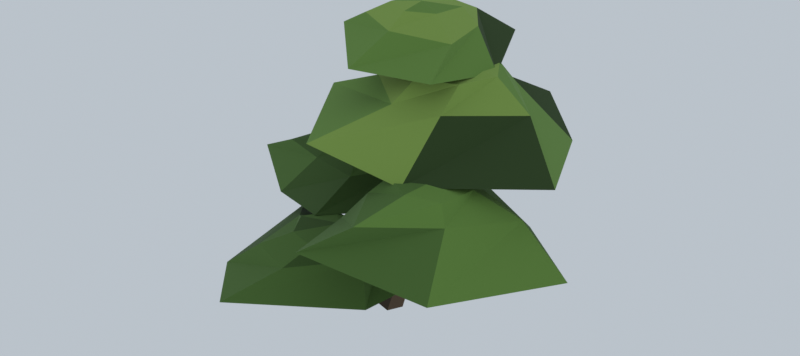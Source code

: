 # Source: bush-c.blend  (saved by Blender 5.2.44; exported with 4.5.12 LTS)
import bpy
from mathutils import Matrix  # noqa: F401  (used for matrix-valued properties, if any)

bpy.ops.wm.read_factory_settings(use_empty=True)
scene = bpy.context.scene
scene.name = 'Scene'

# ---- collections
col_collection = bpy.data.collections.new('Collection'); scene.collection.children.link(col_collection)

# ---- images (referenced by path relative to the original .blend; pixels are not part of the script)
import os
ASSET_DIR = os.environ.get("B2B_ASSET_DIR", "")  # directory of the original .blend (textures are referenced by path, not embedded)
HERE = os.path.dirname(os.path.abspath(__file__))  # packed textures are extracted next to this script under _unpacked/

def load_image(name, relpath, width, height, colorspace="sRGB"):
    """Load a texture the original file referenced (path relative to the .blend, or extracted next to this script)."""
    p = next((c for c in (os.path.join(HERE, relpath), os.path.join(ASSET_DIR, relpath)) if relpath and os.path.exists(c)), "")
    if p:
        img = bpy.data.images.load(p, check_existing=True)
        img.name = name
    else:  # same state as the original file: an image datablock whose file is absent (Cycles renders it pink)
        img = bpy.data.images.new(name, width, height)
        img.source = "FILE"
        img.filepath = "//" + (relpath or name)
    img.colorspace_settings.name = colorspace
    return img
img_bush_palette = load_image('bush_palette', '_unpacked/bush_palette.2486e94b.png', 256, 256, 'sRGB')

# ---- materials (node trees are filled in below, after node groups)
mat_bush = bpy.data.materials.new('bush')
mat_bush.use_backface_culling = True

# ---- material node trees
mat_bush.use_nodes = True; mat_bush.node_tree.nodes.clear()
_N = mat_bush.node_tree.nodes; _L = mat_bush.node_tree.links
n0 = _N.new('ShaderNodeBsdfPrincipled'); n0.name = 'Principled BSDF'; n0.location = (-200, 100)
n0.inputs[2].default_value = 0.94
n0.inputs[10].default_value = 0.005
n1 = _N.new('ShaderNodeOutputMaterial'); n1.name = 'Material Output'; n1.location = (200, 100)
n2 = _N.new('ShaderNodeTexImage'); n2.name = 'Image Texture'; n2.location = (-320, 260)
n2.image = img_bush_palette
n2.interpolation = 'Closest'
_L.new(n0.outputs[0], n1.inputs[0])
_L.new(n2.outputs[0], n0.inputs[0])
n1.is_active_output = True

# ---- world
world_world = bpy.data.worlds.new('World'); scene.world = world_world
world_world.use_nodes = True; world_world.node_tree.nodes.clear()
_N = world_world.node_tree.nodes; _L = world_world.node_tree.links
n0 = _N.new('ShaderNodeOutputWorld'); n0.name = 'World Output'; n0.location = (200, 100)
n1 = _N.new('ShaderNodeBackground'); n1.name = 'Background'; n1.location = (-200, 100)
n1.inputs[0].default_value = (0.58, 0.64, 0.7, 1.0)
n1.inputs[1].default_value = 0.85
_L.new(n1.outputs[0], n0.inputs[0])
n0.is_active_output = True
world_world.color = (0.05088, 0.05088, 0.05088)
world_world.sun_shadow_jitter_overblur = 0.0

# ---- meshes
me_bush_c = bpy.data.meshes.new('Bush_C')
me_bush_c.from_pydata([(0.001141, 0.04982, -0.004029), (-0.04474, 0.01892, 0.01186), (-0.03071, -0.03762, 0.01189), (0.0313, -0.03846, -0.006424), (0.04537, 0.01516, -0.01456), (0.1591, 0.06593, 0.5384), (0.1362, 0.04827, 0.5464), (0.1449, 0.01971, 0.546), (0.1756, 0.01941, 0.5369), (0.1836, 0.04787, 0.5324), (0.02355, 0.03473, 0.001804), (-0.02165, 0.02603, -0.02485), (-0.0348, -0.01674, -0.0165), (0.0003349, -0.03892, 0.01579), (0.03399, -0.004139, 0.02432), (-0.1863, 0.1396, 0.3013), (-0.2126, 0.1347, 0.2858), (-0.22, 0.111, 0.2903), (-0.1989, 0.09799, 0.3095), (-0.1803, 0.1186, 0.3137), (0.002746, -0.02689, 0.2018), (0.03478, -0.0169, 0.1772), (0.04372, 0.01706, 0.187), (0.01935, 0.02797, 0.2155), (-0.001988, 0.004346, 0.2228), (0.2897, -0.1771, 0.5005), (0.3085, -0.1714, 0.486), (0.3149, -0.1496, 0.4917), (0.3021, -0.1417, 0.5078), (0.2853, -0.1604, 0.5135), (-0.02908, -0.2834, 0.6053), (0.1249, -0.1266, 0.706), (0.2473, -0.2385, 0.5504), (0.2666, -0.1057, 0.706), (0.6003, -0.09195, 0.6053), (0.437, 0.03762, 0.706), (0.4254, 0.2729, 0.5504), (0.2782, 0.2046, 0.706), (0.2605, 0.4106, 0.6053), (0.174, 0.2351, 0.706), (-0.0978, 0.2661, 0.5504), (-0.01777, 0.1386, 0.706), (-0.2561, 0.06521, 0.6053), (-0.03267, 0.006136, 0.706), (0.1601, -0.07683, 0.7674), (0.268, -0.03393, 0.7674), (0.3122, 0.07058, 0.7674), (0.2509, 0.1652, 0.7674), (0.1443, 0.1736, 0.7674), (0.05258, 0.1093, 0.7674), (0.05805, -0.01124, 0.7674), (0.1519, 0.05319, 0.7878), (0.18, 0.06, 0.5074), (0.1548, 0.1644, 0.4306), (0.1853, -0.03187, 0.5089), (0.03066, -0.2213, 0.3842), (0.1481, -0.2464, 0.5089), (0.1205, -0.4853, 0.4306), (0.2378, -0.4034, 0.5089), (0.4733, -0.4135, 0.3842), (0.4104, -0.2679, 0.5089), (0.7029, -0.1778, 0.4306), (0.5313, -0.1171, 0.5089), (0.4436, 0.05648, 0.3842), (0.3399, -0.04413, 0.5089), (0.2122, -0.1099, 0.5581), (0.1936, -0.2217, 0.5581), (0.2866, -0.2685, 0.5581), (0.3818, -0.2454, 0.5581), (0.4003, -0.1407, 0.5581), (0.3149, -0.08187, 0.5581), (0.3169, -0.1408, 0.5745), (0.3, -0.18, 0.3498), (0.0957, 0.0561, 0.3135), (-0.01465, 0.14, 0.3853), (0.02858, 0.3095, 0.2672), (-0.1247, 0.2504, 0.3853), (-0.1997, 0.4826, 0.3135), (-0.2628, 0.35, 0.3853), (-0.3906, 0.3506, 0.2672), (-0.3319, 0.2216, 0.3853), (-0.5591, 0.06984, 0.3135), (-0.4173, 0.04126, 0.3853), (-0.3615, -0.06842, 0.2672), (-0.2697, -0.002185, 0.3853), (-0.1222, -0.1683, 0.3135), (-0.1108, -0.03139, 0.3853), (-0.1169, 0.1424, 0.4319), (-0.1632, 0.2147, 0.4319), (-0.2497, 0.2578, 0.4319), (-0.3293, 0.1896, 0.4319), (-0.3156, 0.09122, 0.4319), (-0.24, 0.04209, 0.4319), (-0.1478, 0.05359, 0.4319), (-0.2114, 0.1588, 0.4474), (-0.22, 0.14, 0.2345), (0.186, 0.3304, 0.7947), (0.09495, 0.2721, 0.8532), (-0.07731, 0.3364, 0.7569), (-0.05064, 0.216, 0.8532), (-0.2222, 0.07744, 0.7947), (-0.1158, 0.05027, 0.8532), (-0.03536, -0.1125, 0.7569), (0.03212, -0.02756, 0.8532), (0.2547, -0.1318, 0.7947), (0.2179, -0.00296, 0.8532), (0.2823, 0.11, 0.7569), (0.1869, 0.1527, 0.8532), (0.04687, 0.2017, 0.8912), (-0.02309, 0.1639, 0.8912), (-0.0486, 0.07832, 0.8912), (0.03283, 0.0347, 0.8912), (0.1117, 0.07019, 0.8912), (0.1283, 0.1615, 0.8912), (0.03876, 0.101, 0.9038), (0.04, 0.12, 0.7303), (-0.1142, -0.5408, 0.2157), (-0.04162, -0.3792, 0.272), (0.165, -0.2825, 0.1779), (0.09514, -0.2142, 0.272), (0.2395, -0.02713, 0.2157), (0.05927, -0.08119, 0.272), (-0.03945, 0.02975, 0.1779), (-0.08142, -0.07578, 0.272), (-0.3214, -0.01203, 0.2157), (-0.2092, -0.1432, 0.272), (-0.2977, -0.3508, 0.1779), (-0.1811, -0.3312, 0.272), (-0.01896, -0.2924, 0.3092), (0.05218, -0.2119, 0.3092), (0.001574, -0.1154, 0.3092), (-0.1012, -0.1072, 0.3092), (-0.1553, -0.1899, 0.3092), (-0.1093, -0.2676, 0.3092), (-0.02603, -0.1658, 0.3215), (-0.06, -0.2, 0.1519)], [], [(0, 1, 6, 5), (1, 2, 7, 6), (2, 3, 8, 7), (3, 4, 9, 8), (4, 0, 5, 9), (10, 11, 16, 15), (11, 12, 17, 16), (12, 13, 18, 17), (13, 14, 19, 18), (14, 10, 15, 19), (20, 21, 26, 25), (21, 22, 27, 26), (22, 23, 28, 27), (23, 24, 29, 28), (24, 20, 25, 29), (30, 32, 33, 31), (31, 33, 45, 44), (44, 45, 51), (32, 30, 52), (32, 34, 35, 33), (33, 35, 46, 45), (45, 46, 51), (34, 32, 52), (34, 36, 37, 35), (35, 37, 47, 46), (46, 47, 51), (36, 34, 52), (36, 38, 39, 37), (37, 39, 48, 47), (47, 48, 51), (38, 36, 52), (38, 40, 41, 39), (39, 41, 49, 48), (48, 49, 51), (40, 38, 52), (40, 42, 43, 41), (41, 43, 50, 49), (49, 50, 51), (42, 40, 52), (42, 30, 31, 43), (43, 31, 44, 50), (50, 44, 51), (30, 42, 52), (53, 55, 56, 54), (54, 56, 66, 65), (65, 66, 71), (55, 53, 72), (55, 57, 58, 56), (56, 58, 67, 66), (66, 67, 71), (57, 55, 72), (57, 59, 60, 58), (58, 60, 68, 67), (67, 68, 71), (59, 57, 72), (59, 61, 62, 60), (60, 62, 69, 68), (68, 69, 71), (61, 59, 72), (61, 63, 64, 62), (62, 64, 70, 69), (69, 70, 71), (63, 61, 72), (63, 53, 54, 64), (64, 54, 65, 70), (70, 65, 71), (53, 63, 72), (73, 75, 76, 74), (74, 76, 88, 87), (87, 88, 94), (75, 73, 95), (75, 77, 78, 76), (76, 78, 89, 88), (88, 89, 94), (77, 75, 95), (77, 79, 80, 78), (78, 80, 90, 89), (89, 90, 94), (79, 77, 95), (79, 81, 82, 80), (80, 82, 91, 90), (90, 91, 94), (81, 79, 95), (81, 83, 84, 82), (82, 84, 92, 91), (91, 92, 94), (83, 81, 95), (83, 85, 86, 84), (84, 86, 93, 92), (92, 93, 94), (85, 83, 95), (85, 73, 74, 86), (86, 74, 87, 93), (93, 87, 94), (73, 85, 95), (96, 98, 99, 97), (97, 99, 109, 108), (108, 109, 114), (98, 96, 115), (98, 100, 101, 99), (99, 101, 110, 109), (109, 110, 114), (100, 98, 115), (100, 102, 103, 101), (101, 103, 111, 110), (110, 111, 114), (102, 100, 115), (102, 104, 105, 103), (103, 105, 112, 111), (111, 112, 114), (104, 102, 115), (104, 106, 107, 105), (105, 107, 113, 112), (112, 113, 114), (106, 104, 115), (106, 96, 97, 107), (107, 97, 108, 113), (113, 108, 114), (96, 106, 115), (116, 118, 119, 117), (117, 119, 129, 128), (128, 129, 134), (118, 116, 135), (118, 120, 121, 119), (119, 121, 130, 129), (129, 130, 134), (120, 118, 135), (120, 122, 123, 121), (121, 123, 131, 130), (130, 131, 134), (122, 120, 135), (122, 124, 125, 123), (123, 125, 132, 131), (131, 132, 134), (124, 122, 135), (124, 126, 127, 125), (125, 127, 133, 132), (132, 133, 134), (126, 124, 135), (126, 116, 117, 127), (127, 117, 128, 133), (133, 128, 134), (116, 126, 135)])
_uv = me_bush_c.uv_layers.new(name='UVMap')
_uv.uv.foreach_set('vector', [0.9375, 0.0625, 0.9375, 0.0625, 0.9375, 0.0625, 0.9375, 0.0625, 0.9375, 0.0625, 0.9375, 0.0625, 0.9375, 0.0625, 0.9375, 0.0625, 0.9375, 0.0625, 0.9375, 0.0625, 0.9375, 0.0625, 0.9375, 0.0625, 0.8125, 0.0625, 0.8125, 0.0625, 0.8125, 0.0625, 0.8125, 0.0625, 0.8125, 0.0625, 0.8125, 0.0625, 0.8125, 0.0625, 0.8125, 0.0625, 0.8125, 0.0625, 0.8125, 0.0625, 0.8125, 0.0625, 0.8125, 0.0625, 0.9375, 0.0625, 0.9375, 0.0625, 0.9375, 0.0625, 0.9375, 0.0625, 0.9375, 0.0625, 0.9375, 0.0625, 0.9375, 0.0625, 0.9375, 0.0625, 0.8125, 0.0625, 0.8125, 0.0625, 0.8125, 0.0625, 0.8125, 0.0625, 0.9375, 0.0625, 0.9375, 0.0625, 0.9375, 0.0625, 0.9375, 0.0625, 0.9375, 0.0625, 0.9375, 0.0625, 0.9375, 0.0625, 0.9375, 0.0625, 0.8125, 0.0625, 0.8125, 0.0625, 0.8125, 0.0625, 0.8125, 0.0625, 0.8125, 0.0625, 0.8125, 0.0625, 0.8125, 0.0625, 0.8125, 0.0625, 0.9375, 0.0625, 0.9375, 0.0625, 0.9375, 0.0625, 0.9375, 0.0625, 0.8125, 0.0625, 0.8125, 0.0625, 0.8125, 0.0625, 0.8125, 0.0625, 0.6875, 0.0625, 0.6875, 0.0625, 0.6875, 0.0625, 0.6875, 0.0625, 0.6875, 0.0625, 0.6875, 0.0625, 0.6875, 0.0625, 0.6875, 0.0625, 0.6875, 0.0625, 0.6875, 0.0625, 0.6875, 0.0625, 0.0625, 0.0625, 0.0625, 0.0625, 0.0625, 0.0625, 0.1875, 0.0625, 0.1875, 0.0625, 0.1875, 0.0625, 0.1875, 0.0625, 0.6875, 0.0625, 0.6875, 0.0625, 0.6875, 0.0625, 0.6875, 0.0625, 0.6875, 0.0625, 0.6875, 0.0625, 0.6875, 0.0625, 0.0625, 0.0625, 0.0625, 0.0625, 0.0625, 0.0625, 0.5625, 0.0625, 0.5625, 0.0625, 0.5625, 0.0625, 0.5625, 0.0625, 0.5625, 0.0625, 0.5625, 0.0625, 0.5625, 0.0625, 0.5625, 0.0625, 0.6875, 0.0625, 0.6875, 0.0625, 0.6875, 0.0625, 0.0625, 0.0625, 0.0625, 0.0625, 0.0625, 0.0625, 0.1875, 0.0625, 0.1875, 0.0625, 0.1875, 0.0625, 0.1875, 0.0625, 0.5625, 0.0625, 0.5625, 0.0625, 0.5625, 0.0625, 0.5625, 0.0625, 0.5625, 0.0625, 0.5625, 0.0625, 0.5625, 0.0625, 0.0625, 0.0625, 0.0625, 0.0625, 0.0625, 0.0625, 0.1875, 0.0625, 0.1875, 0.0625, 0.1875, 0.0625, 0.1875, 0.0625, 0.6875, 0.0625, 0.6875, 0.0625, 0.6875, 0.0625, 0.6875, 0.0625, 0.6875, 0.0625, 0.6875, 0.0625, 0.6875, 0.0625, 0.0625, 0.0625, 0.0625, 0.0625, 0.0625, 0.0625, 0.5625, 0.0625, 0.5625, 0.0625, 0.5625, 0.0625, 0.5625, 0.0625, 0.5625, 0.0625, 0.5625, 0.0625, 0.5625, 0.0625, 0.5625, 0.0625, 0.6875, 0.0625, 0.6875, 0.0625, 0.6875, 0.0625, 0.0625, 0.0625, 0.0625, 0.0625, 0.0625, 0.0625, 0.5625, 0.0625, 0.5625, 0.0625, 0.5625, 0.0625, 0.5625, 0.0625, 0.6875, 0.0625, 0.6875, 0.0625, 0.6875, 0.0625, 0.6875, 0.0625, 0.6875, 0.0625, 0.6875, 0.0625, 0.6875, 0.0625, 0.0625, 0.0625, 0.0625, 0.0625, 0.0625, 0.0625, 0.1875, 0.0625, 0.1875, 0.0625, 0.1875, 0.0625, 0.1875, 0.0625, 0.5625, 0.0625, 0.5625, 0.0625, 0.5625, 0.0625, 0.5625, 0.0625, 0.4375, 0.0625, 0.4375, 0.0625, 0.4375, 0.0625, 0.0625, 0.0625, 0.0625, 0.0625, 0.0625, 0.0625, 0.4375, 0.0625, 0.4375, 0.0625, 0.4375, 0.0625, 0.4375, 0.0625, 0.4375, 0.0625, 0.4375, 0.0625, 0.4375, 0.0625, 0.4375, 0.0625, 0.4375, 0.0625, 0.4375, 0.0625, 0.4375, 0.0625, 0.0625, 0.0625, 0.0625, 0.0625, 0.0625, 0.0625, 0.4375, 0.0625, 0.4375, 0.0625, 0.4375, 0.0625, 0.4375, 0.0625, 0.5625, 0.0625, 0.5625, 0.0625, 0.5625, 0.0625, 0.5625, 0.0625, 0.5625, 0.0625, 0.5625, 0.0625, 0.5625, 0.0625, 0.0625, 0.0625, 0.0625, 0.0625, 0.0625, 0.0625, 0.5625, 0.0625, 0.5625, 0.0625, 0.5625, 0.0625, 0.5625, 0.0625, 0.5625, 0.0625, 0.5625, 0.0625, 0.5625, 0.0625, 0.5625, 0.0625, 0.5625, 0.0625, 0.5625, 0.0625, 0.5625, 0.0625, 0.0625, 0.0625, 0.0625, 0.0625, 0.0625, 0.0625, 0.4375, 0.0625, 0.4375, 0.0625, 0.4375, 0.0625, 0.4375, 0.0625, 0.5625, 0.0625, 0.5625, 0.0625, 0.5625, 0.0625, 0.5625, 0.0625, 0.5625, 0.0625, 0.5625, 0.0625, 0.5625, 0.0625, 0.0625, 0.0625, 0.0625, 0.0625, 0.0625, 0.0625, 0.4375, 0.0625, 0.4375, 0.0625, 0.4375, 0.0625, 0.4375, 0.0625, 0.5625, 0.0625, 0.5625, 0.0625, 0.5625, 0.0625, 0.5625, 0.0625, 0.5625, 0.0625, 0.5625, 0.0625, 0.5625, 0.0625, 0.0625, 0.0625, 0.0625, 0.0625, 0.0625, 0.0625, 0.3125, 0.0625, 0.3125, 0.0625, 0.3125, 0.0625, 0.3125, 0.0625, 0.4375, 0.0625, 0.4375, 0.0625, 0.4375, 0.0625, 0.4375, 0.0625, 0.4375, 0.0625, 0.4375, 0.0625, 0.4375, 0.0625, 0.0625, 0.0625, 0.0625, 0.0625, 0.0625, 0.0625, 0.3125, 0.0625, 0.3125, 0.0625, 0.3125, 0.0625, 0.3125, 0.0625, 0.4375, 0.0625, 0.4375, 0.0625, 0.4375, 0.0625, 0.4375, 0.0625, 0.4375, 0.0625, 0.4375, 0.0625, 0.4375, 0.0625, 0.0625, 0.0625, 0.0625, 0.0625, 0.0625, 0.0625, 0.4375, 0.0625, 0.4375, 0.0625, 0.4375, 0.0625, 0.4375, 0.0625, 0.3125, 0.0625, 0.3125, 0.0625, 0.3125, 0.0625, 0.3125, 0.0625, 0.4375, 0.0625, 0.4375, 0.0625, 0.4375, 0.0625, 0.0625, 0.0625, 0.0625, 0.0625, 0.0625, 0.0625, 0.1875, 0.0625, 0.1875, 0.0625, 0.1875, 0.0625, 0.1875, 0.0625, 0.4375, 0.0625, 0.4375, 0.0625, 0.4375, 0.0625, 0.4375, 0.0625, 0.4375, 0.0625, 0.4375, 0.0625, 0.4375, 0.0625, 0.0625, 0.0625, 0.0625, 0.0625, 0.0625, 0.0625, 0.4375, 0.0625, 0.4375, 0.0625, 0.4375, 0.0625, 0.4375, 0.0625, 0.3125, 0.0625, 0.3125, 0.0625, 0.3125, 0.0625, 0.3125, 0.0625, 0.3125, 0.0625, 0.3125, 0.0625, 0.3125, 0.0625, 0.0625, 0.0625, 0.0625, 0.0625, 0.0625, 0.0625, 0.3125, 0.0625, 0.3125, 0.0625, 0.3125, 0.0625, 0.3125, 0.0625, 0.3125, 0.0625, 0.3125, 0.0625, 0.3125, 0.0625, 0.3125, 0.0625, 0.4375, 0.0625, 0.4375, 0.0625, 0.4375, 0.0625, 0.0625, 0.0625, 0.0625, 0.0625, 0.0625, 0.0625, 0.3125, 0.0625, 0.3125, 0.0625, 0.3125, 0.0625, 0.3125, 0.0625, 0.4375, 0.0625, 0.4375, 0.0625, 0.4375, 0.0625, 0.4375, 0.0625, 0.3125, 0.0625, 0.3125, 0.0625, 0.3125, 0.0625, 0.0625, 0.0625, 0.0625, 0.0625, 0.0625, 0.0625, 0.6875, 0.0625, 0.6875, 0.0625, 0.6875, 0.0625, 0.6875, 0.0625, 0.6875, 0.0625, 0.6875, 0.0625, 0.6875, 0.0625, 0.6875, 0.0625, 0.6875, 0.0625, 0.6875, 0.0625, 0.6875, 0.0625, 0.0625, 0.0625, 0.0625, 0.0625, 0.0625, 0.0625, 0.1875, 0.0625, 0.1875, 0.0625, 0.1875, 0.0625, 0.1875, 0.0625, 0.5625, 0.0625, 0.5625, 0.0625, 0.5625, 0.0625, 0.5625, 0.0625, 0.5625, 0.0625, 0.5625, 0.0625, 0.5625, 0.0625, 0.0625, 0.0625, 0.0625, 0.0625, 0.0625, 0.0625, 0.5625, 0.0625, 0.5625, 0.0625, 0.5625, 0.0625, 0.5625, 0.0625, 0.6875, 0.0625, 0.6875, 0.0625, 0.6875, 0.0625, 0.6875, 0.0625, 0.6875, 0.0625, 0.6875, 0.0625, 0.6875, 0.0625, 0.0625, 0.0625, 0.0625, 0.0625, 0.0625, 0.0625, 0.5625, 0.0625, 0.5625, 0.0625, 0.5625, 0.0625, 0.5625, 0.0625, 0.6875, 0.0625, 0.6875, 0.0625, 0.6875, 0.0625, 0.6875, 0.0625, 0.5625, 0.0625, 0.5625, 0.0625, 0.5625, 0.0625, 0.0625, 0.0625, 0.0625, 0.0625, 0.0625, 0.0625, 0.5625, 0.0625, 0.5625, 0.0625, 0.5625, 0.0625, 0.5625, 0.0625, 0.6875, 0.0625, 0.6875, 0.0625, 0.6875, 0.0625, 0.6875, 0.0625, 0.5625, 0.0625, 0.5625, 0.0625, 0.5625, 0.0625, 0.0625, 0.0625, 0.0625, 0.0625, 0.0625, 0.0625, 0.1875, 0.0625, 0.1875, 0.0625, 0.1875, 0.0625, 0.1875, 0.0625, 0.6875, 0.0625, 0.6875, 0.0625, 0.6875, 0.0625, 0.6875, 0.0625, 0.6875, 0.0625, 0.6875, 0.0625, 0.6875, 0.0625, 0.0625, 0.0625, 0.0625, 0.0625, 0.0625, 0.0625, 0.4375, 0.0625, 0.4375, 0.0625, 0.4375, 0.0625, 0.4375, 0.0625, 0.3125, 0.0625, 0.3125, 0.0625, 0.3125, 0.0625, 0.3125, 0.0625, 0.3125, 0.0625, 0.3125, 0.0625, 0.3125, 0.0625, 0.0625, 0.0625, 0.0625, 0.0625, 0.0625, 0.0625, 0.4375, 0.0625, 0.4375, 0.0625, 0.4375, 0.0625, 0.4375, 0.0625, 0.4375, 0.0625, 0.4375, 0.0625, 0.4375, 0.0625, 0.4375, 0.0625, 0.3125, 0.0625, 0.3125, 0.0625, 0.3125, 0.0625, 0.0625, 0.0625, 0.0625, 0.0625, 0.0625, 0.0625, 0.3125, 0.0625, 0.3125, 0.0625, 0.3125, 0.0625, 0.3125, 0.0625, 0.4375, 0.0625, 0.4375, 0.0625, 0.4375, 0.0625, 0.4375, 0.0625, 0.4375, 0.0625, 0.4375, 0.0625, 0.4375, 0.0625, 0.0625, 0.0625, 0.0625, 0.0625, 0.0625, 0.0625, 0.3125, 0.0625, 0.3125, 0.0625, 0.3125, 0.0625, 0.3125, 0.0625, 0.4375, 0.0625, 0.4375, 0.0625, 0.4375, 0.0625, 0.4375, 0.0625, 0.4375, 0.0625, 0.4375, 0.0625, 0.4375, 0.0625, 0.0625, 0.0625, 0.0625, 0.0625, 0.0625, 0.0625, 0.3125, 0.0625, 0.3125, 0.0625, 0.3125, 0.0625, 0.3125, 0.0625, 0.4375, 0.0625, 0.4375, 0.0625, 0.4375, 0.0625, 0.4375, 0.0625, 0.3125, 0.0625, 0.3125, 0.0625, 0.3125, 0.0625, 0.0625, 0.0625, 0.0625, 0.0625, 0.0625, 0.0625, 0.4375, 0.0625, 0.4375, 0.0625, 0.4375, 0.0625, 0.4375, 0.0625, 0.4375, 0.0625, 0.4375, 0.0625, 0.4375, 0.0625, 0.4375, 0.0625, 0.4375, 0.0625, 0.4375, 0.0625, 0.4375, 0.0625, 0.0625, 0.0625, 0.0625, 0.0625, 0.0625, 0.0625])
me_bush_c.materials.append(mat_bush)
me_bush_c.update()

# ---- objects
ob_bush_c = bpy.data.objects.new('Bush_C', me_bush_c)

# ---- transforms, parenting, visibility, modifiers, constraints
ob_bush_c.location = (0.0, 0.0, 0.0)

# ---- collection membership
scene.collection.objects.link(ob_bush_c)

# ---- scene / render settings (as saved in the file)
scene.frame_start = 1; scene.frame_end = 250; scene.frame_set(0)
scene.render.engine = 'BLENDER_EEVEE_NEXT'
scene.render.resolution_x = 1800
scene.render.resolution_y = 800
scene.render.bake_bias = 0.0
scene.render.bake_samples = 0
scene.render.compositor_device = 'GPU'
scene.eevee.use_volume_custom_range = False
scene.eevee.fast_gi_thickness_near = 0.1
scene.eevee.fast_gi_thickness_far = 0.0
scene.eevee.ray_tracing_options.screen_trace_thickness = 0.1
scene.view_settings.view_transform = 'Standard'
bpy.context.view_layer.update()

# ---- added for rendering (the .blend has no active camera): camera
cam_auto = bpy.data.cameras.new('AutoCamera')
cam_auto.lens = 50.0
cam_auto.sensor_width = 36.0
cam_auto.clip_end = 1000.0
ob_auto_camera = bpy.data.objects.new('AutoCamera', cam_auto)
scene.collection.objects.link(ob_auto_camera)
ob_auto_camera.location = (1.80339, -2.10693, 1.82471)
ob_auto_camera.rotation_euler = (1.09748, -7.21219e-08, 0.694738)
scene.camera = ob_auto_camera
bpy.context.view_layer.update()
